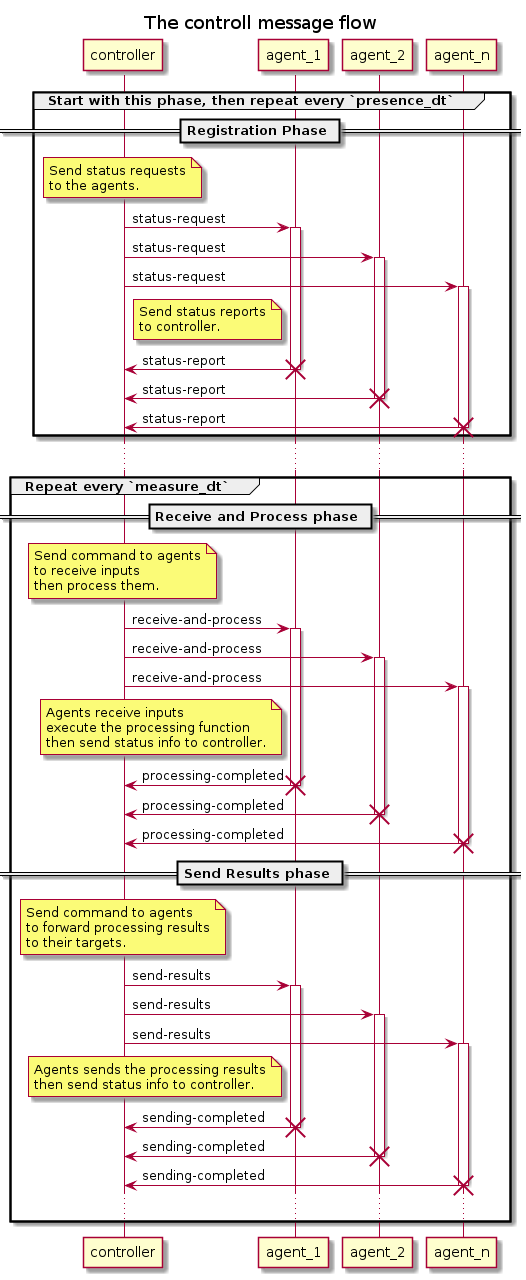

The diagram above was rendered by PlantUML. Its source (embedded in the PNG):
@startuml

title The controll message flow

participant controller
participant agent_1
participant agent_2
participant agent_n

group Start with this phase, then repeat every `presence_dt`
    == Registration Phase ==

    note over of controller: Send status requests\nto the agents.
    controller -> agent_1 : status-request
    activate agent_1
    controller -> agent_2 : status-request
    activate agent_2
    controller -> agent_n : status-request
    activate agent_n

    note left agent_1: Send status reports\nto controller.
    agent_1 -> controller : status-report
    destroy agent_1
    agent_2 -> controller : status-report
    destroy agent_2
    agent_n -> controller : status-report
    destroy agent_n
end

...

group Repeat every `measure_dt`
    == Receive and Process phase ==

    note over of controller: Send command to agents\nto receive inputs\nthen process them.
    controller -> agent_1 : receive-and-process
    activate agent_1
    controller -> agent_2 : receive-and-process
    activate agent_2
    controller -> agent_n : receive-and-process
    activate agent_n

    note left agent_1: Agents receive inputs\nexecute the processing function\nthen send status info to controller.
    agent_1 -> controller : processing-completed
    destroy agent_1
    agent_2 -> controller : processing-completed
    destroy agent_2
    agent_n -> controller : processing-completed
    destroy agent_n

    == Send Results phase ==

    note over of controller: Send command to agents\nto forward processing results\nto their targets.
    controller -> agent_1 : send-results
    activate agent_1
    controller -> agent_2 : send-results
    activate agent_2
    controller -> agent_n : send-results
    activate agent_n

    note left agent_1: Agents sends the processing results\nthen send status info to controller.
    agent_1 -> controller : sending-completed
    destroy agent_1
    agent_2 -> controller : sending-completed
    destroy agent_2
    agent_n -> controller : sending-completed
    destroy agent_n
...
end

@enduml